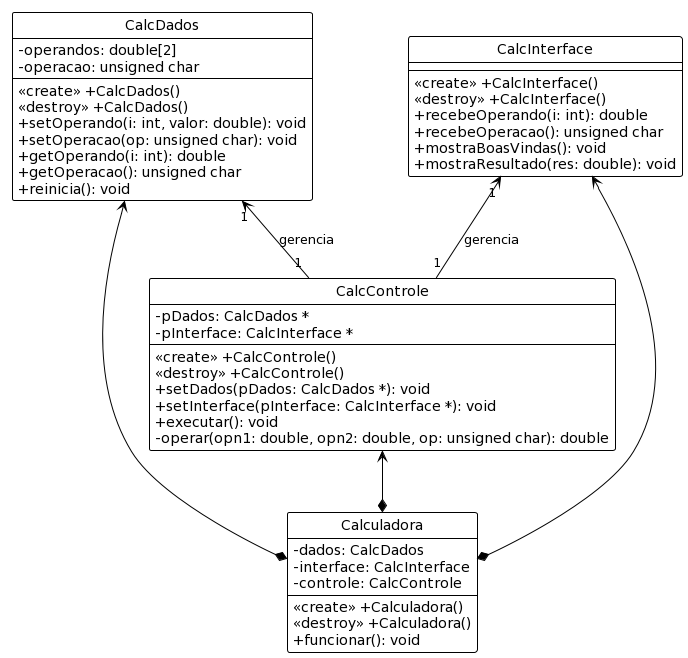

The diagram above was rendered by PlantUML. Its source (embedded in the PNG):
@startuml
!theme plain

hide class circles
skinparam classAttributeIconSize 0

class CalcDados {
  -operandos: double[2]
  -operacao: unsigned char
  <<create>> +CalcDados()
  <<destroy>> +CalcDados()
  +setOperando(i: int, valor: double): void
  +setOperacao(op: unsigned char): void
  +getOperando(i: int): double
  +getOperacao(): unsigned char
  +reinicia(): void
}

class CalcInterface {
  <<create>> +CalcInterface()
  <<destroy>> +CalcInterface()
  +recebeOperando(i: int): double
  +recebeOperacao(): unsigned char
  +mostraBoasVindas(): void
  +mostraResultado(res: double): void
}

class CalcControle {
  -pDados: CalcDados *
  -pInterface: CalcInterface *
  <<create>> +CalcControle()
  <<destroy>> +CalcControle()
  +setDados(pDados: CalcDados *): void
  +setInterface(pInterface: CalcInterface *): void
  +executar(): void
  -operar(opn1: double, opn2: double, op: unsigned char): double
}

class Calculadora {
  -dados: CalcDados
  -interface: CalcInterface
  -controle: CalcControle
  <<create>> +Calculadora()
  <<destroy>> +Calculadora()
  +funcionar(): void
}

CalcDados "1" <-- "1" CalcControle : gerencia
CalcInterface "1" <-- "1" CalcControle : gerencia
CalcDados <--* Calculadora
CalcInterface <--* Calculadora
CalcControle <--* Calculadora
@enduml